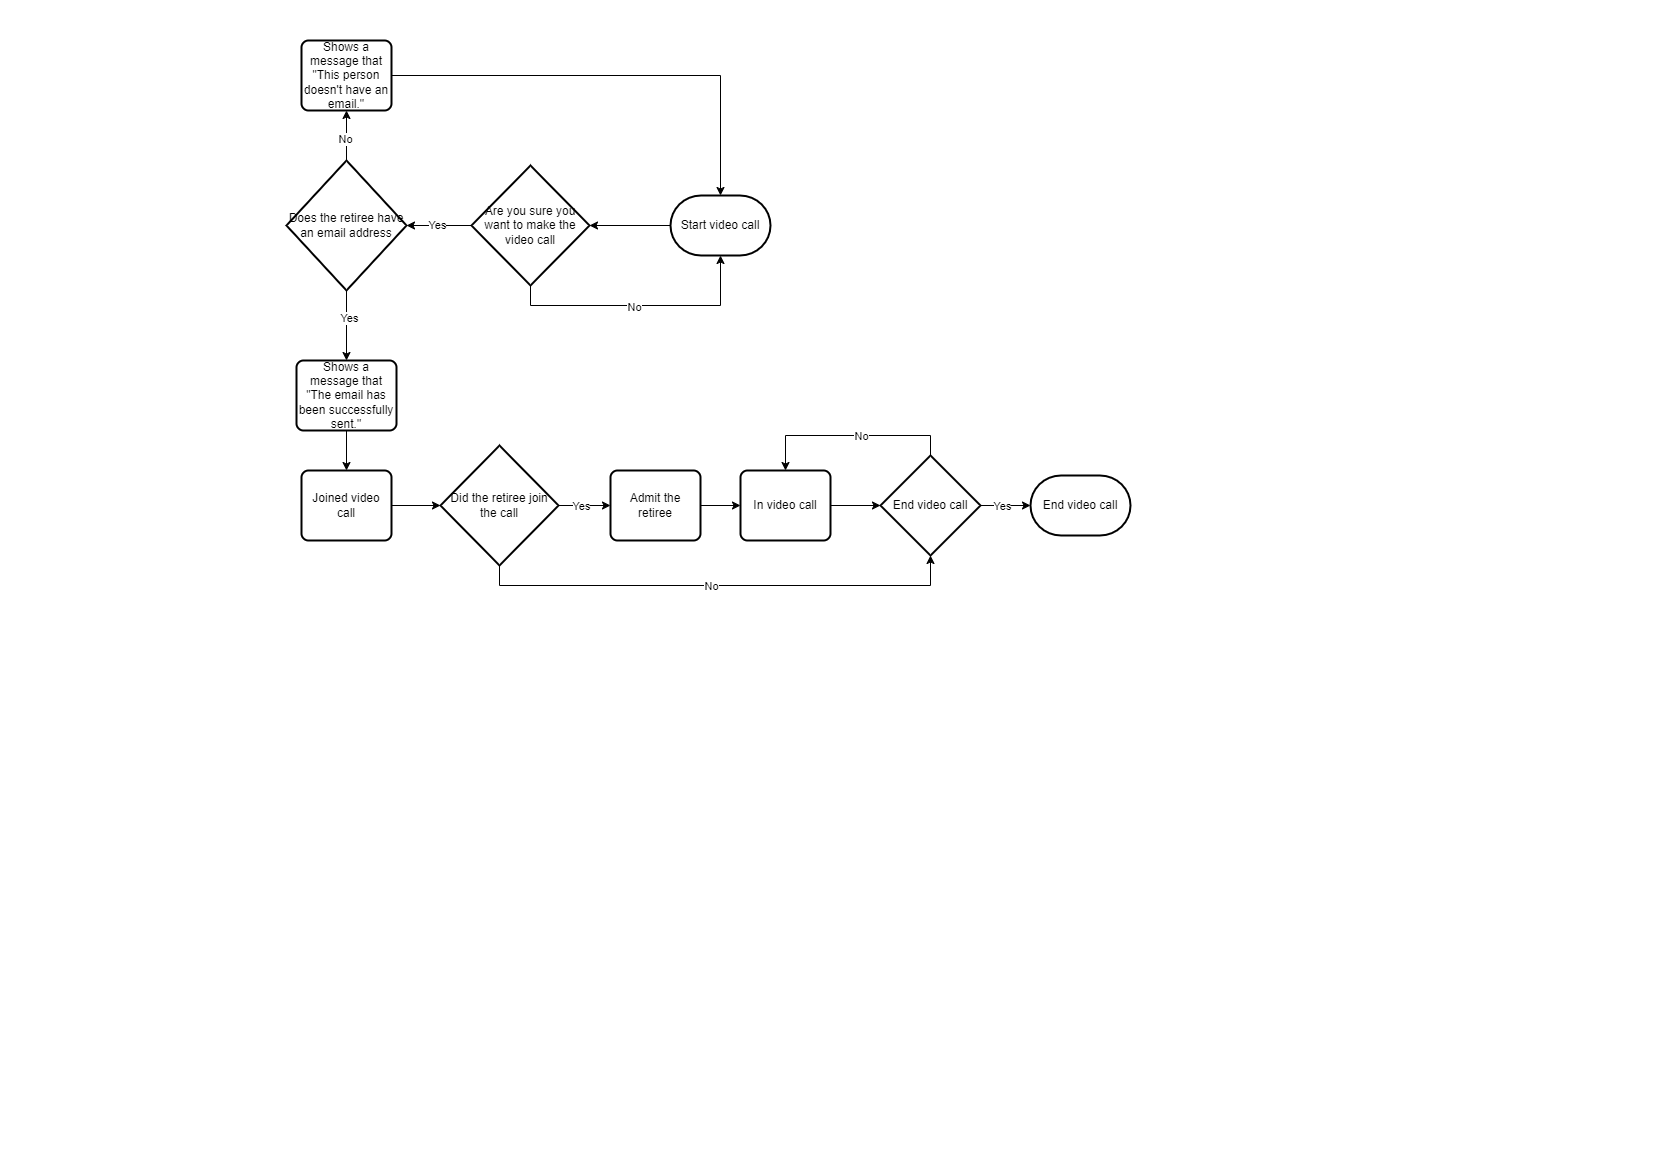

The diagram above was exported from draw.io. Its source (the exported page's mxGraphModel, read from the mxfile embedded in the PNG):
<mxGraphModel dx="1050" dy="530" grid="1" gridSize="10" guides="1" tooltips="1" connect="1" arrows="1" fold="1" page="1" pageScale="1" pageWidth="827" pageHeight="1169" math="0" shadow="0">
  <root>
    <mxCell id="0" />
    <mxCell id="1" parent="0" />
    <mxCell id="paqiOOjSS3NqyzefosgT-2" value="Start video call" style="strokeWidth=2;html=1;shape=mxgraph.flowchart.terminator;whiteSpace=wrap;" parent="1" vertex="1">
      <mxGeometry x="670" y="195" width="100" height="60" as="geometry" />
    </mxCell>
    <mxCell id="paqiOOjSS3NqyzefosgT-20" value="Joined video call" style="rounded=1;whiteSpace=wrap;html=1;absoluteArcSize=1;arcSize=14;strokeWidth=2;" parent="1" vertex="1">
      <mxGeometry x="301" y="470" width="90" height="70" as="geometry" />
    </mxCell>
    <mxCell id="XSh-2c4uu9pMETZxL3pO-7" style="edgeStyle=orthogonalEdgeStyle;rounded=0;orthogonalLoop=1;jettySize=auto;html=1;exitX=0.5;exitY=0;exitDx=0;exitDy=0;exitPerimeter=0;entryX=0.5;entryY=0;entryDx=0;entryDy=0;" parent="1" source="paqiOOjSS3NqyzefosgT-23" target="XSh-2c4uu9pMETZxL3pO-4" edge="1">
      <mxGeometry relative="1" as="geometry" />
    </mxCell>
    <mxCell id="XSh-2c4uu9pMETZxL3pO-8" value="No" style="edgeLabel;html=1;align=center;verticalAlign=middle;resizable=0;points=[];" parent="XSh-2c4uu9pMETZxL3pO-7" vertex="1" connectable="0">
      <mxGeometry x="-0.236" relative="1" as="geometry">
        <mxPoint x="-14" as="offset" />
      </mxGeometry>
    </mxCell>
    <mxCell id="paqiOOjSS3NqyzefosgT-23" value="End video call" style="strokeWidth=2;html=1;shape=mxgraph.flowchart.decision;whiteSpace=wrap;" parent="1" vertex="1">
      <mxGeometry x="880" y="455" width="100" height="100" as="geometry" />
    </mxCell>
    <mxCell id="paqiOOjSS3NqyzefosgT-25" value="End video call" style="strokeWidth=2;html=1;shape=mxgraph.flowchart.terminator;whiteSpace=wrap;" parent="1" vertex="1">
      <mxGeometry x="1030" y="475" width="100" height="60" as="geometry" />
    </mxCell>
    <mxCell id="paqiOOjSS3NqyzefosgT-26" style="edgeStyle=orthogonalEdgeStyle;rounded=0;orthogonalLoop=1;jettySize=auto;html=1;exitX=1;exitY=0.5;exitDx=0;exitDy=0;exitPerimeter=0;entryX=0;entryY=0.5;entryDx=0;entryDy=0;entryPerimeter=0;" parent="1" source="paqiOOjSS3NqyzefosgT-23" target="paqiOOjSS3NqyzefosgT-25" edge="1">
      <mxGeometry relative="1" as="geometry" />
    </mxCell>
    <mxCell id="paqiOOjSS3NqyzefosgT-27" value="Yes" style="edgeLabel;html=1;align=center;verticalAlign=middle;resizable=0;points=[];" parent="paqiOOjSS3NqyzefosgT-26" vertex="1" connectable="0">
      <mxGeometry x="-0.152" relative="1" as="geometry">
        <mxPoint as="offset" />
      </mxGeometry>
    </mxCell>
    <mxCell id="paqiOOjSS3NqyzefosgT-28" value="Are you sure you want to make the video call" style="strokeWidth=2;html=1;shape=mxgraph.flowchart.decision;whiteSpace=wrap;" parent="1" vertex="1">
      <mxGeometry x="471" y="165" width="118" height="120" as="geometry" />
    </mxCell>
    <mxCell id="XSh-2c4uu9pMETZxL3pO-5" style="edgeStyle=orthogonalEdgeStyle;rounded=0;orthogonalLoop=1;jettySize=auto;html=1;exitX=1;exitY=0.5;exitDx=0;exitDy=0;entryX=0;entryY=0.5;entryDx=0;entryDy=0;" parent="1" source="XSh-2c4uu9pMETZxL3pO-2" target="XSh-2c4uu9pMETZxL3pO-4" edge="1">
      <mxGeometry relative="1" as="geometry" />
    </mxCell>
    <mxCell id="XSh-2c4uu9pMETZxL3pO-2" value="Admit the retiree" style="rounded=1;whiteSpace=wrap;html=1;absoluteArcSize=1;arcSize=14;strokeWidth=2;" parent="1" vertex="1">
      <mxGeometry x="610" y="470" width="90" height="70" as="geometry" />
    </mxCell>
    <mxCell id="XSh-2c4uu9pMETZxL3pO-4" value="In video call" style="rounded=1;whiteSpace=wrap;html=1;absoluteArcSize=1;arcSize=14;strokeWidth=2;" parent="1" vertex="1">
      <mxGeometry x="740" y="470" width="90" height="70" as="geometry" />
    </mxCell>
    <mxCell id="XSh-2c4uu9pMETZxL3pO-6" style="edgeStyle=orthogonalEdgeStyle;rounded=0;orthogonalLoop=1;jettySize=auto;html=1;exitX=1;exitY=0.5;exitDx=0;exitDy=0;entryX=0;entryY=0.5;entryDx=0;entryDy=0;entryPerimeter=0;" parent="1" source="XSh-2c4uu9pMETZxL3pO-4" target="paqiOOjSS3NqyzefosgT-23" edge="1">
      <mxGeometry relative="1" as="geometry" />
    </mxCell>
    <mxCell id="EBZfjeP8AgsTuK2B-ZXx-3" style="edgeStyle=orthogonalEdgeStyle;rounded=0;orthogonalLoop=1;jettySize=auto;html=1;exitX=1;exitY=0.5;exitDx=0;exitDy=0;exitPerimeter=0;" parent="1" source="EBZfjeP8AgsTuK2B-ZXx-1" target="XSh-2c4uu9pMETZxL3pO-2" edge="1">
      <mxGeometry relative="1" as="geometry" />
    </mxCell>
    <mxCell id="EBZfjeP8AgsTuK2B-ZXx-4" value="Yes" style="edgeLabel;html=1;align=center;verticalAlign=middle;resizable=0;points=[];" parent="EBZfjeP8AgsTuK2B-ZXx-3" vertex="1" connectable="0">
      <mxGeometry x="0.1333" y="-2" relative="1" as="geometry">
        <mxPoint x="-7" y="-2" as="offset" />
      </mxGeometry>
    </mxCell>
    <mxCell id="EBZfjeP8AgsTuK2B-ZXx-1" value="Did the retiree join the call" style="strokeWidth=2;html=1;shape=mxgraph.flowchart.decision;whiteSpace=wrap;" parent="1" vertex="1">
      <mxGeometry x="440" y="445" width="118" height="120" as="geometry" />
    </mxCell>
    <mxCell id="EBZfjeP8AgsTuK2B-ZXx-2" style="edgeStyle=orthogonalEdgeStyle;rounded=0;orthogonalLoop=1;jettySize=auto;html=1;exitX=1;exitY=0.5;exitDx=0;exitDy=0;entryX=0;entryY=0.5;entryDx=0;entryDy=0;entryPerimeter=0;" parent="1" source="paqiOOjSS3NqyzefosgT-20" target="EBZfjeP8AgsTuK2B-ZXx-1" edge="1">
      <mxGeometry relative="1" as="geometry" />
    </mxCell>
    <mxCell id="EBZfjeP8AgsTuK2B-ZXx-6" style="edgeStyle=orthogonalEdgeStyle;rounded=0;orthogonalLoop=1;jettySize=auto;html=1;exitX=0.5;exitY=1;exitDx=0;exitDy=0;exitPerimeter=0;entryX=0.5;entryY=1;entryDx=0;entryDy=0;entryPerimeter=0;" parent="1" source="EBZfjeP8AgsTuK2B-ZXx-1" target="paqiOOjSS3NqyzefosgT-23" edge="1">
      <mxGeometry relative="1" as="geometry" />
    </mxCell>
    <mxCell id="EBZfjeP8AgsTuK2B-ZXx-7" value="No" style="edgeLabel;html=1;align=center;verticalAlign=middle;resizable=0;points=[];" parent="EBZfjeP8AgsTuK2B-ZXx-6" vertex="1" connectable="0">
      <mxGeometry x="0.0678" y="2" relative="1" as="geometry">
        <mxPoint x="-26" y="2" as="offset" />
      </mxGeometry>
    </mxCell>
    <mxCell id="ZgayNz3-53DOMdA-Lyl9-14" style="edgeStyle=orthogonalEdgeStyle;rounded=0;orthogonalLoop=1;jettySize=auto;html=1;exitX=0.5;exitY=1;exitDx=0;exitDy=0;exitPerimeter=0;entryX=0.5;entryY=0;entryDx=0;entryDy=0;" edge="1" parent="1" source="ZgayNz3-53DOMdA-Lyl9-1" target="ZgayNz3-53DOMdA-Lyl9-9">
      <mxGeometry relative="1" as="geometry" />
    </mxCell>
    <mxCell id="ZgayNz3-53DOMdA-Lyl9-15" value="Yes" style="edgeLabel;html=1;align=center;verticalAlign=middle;resizable=0;points=[];" vertex="1" connectable="0" parent="ZgayNz3-53DOMdA-Lyl9-14">
      <mxGeometry x="-0.24" y="2" relative="1" as="geometry">
        <mxPoint as="offset" />
      </mxGeometry>
    </mxCell>
    <mxCell id="K5y56PaYJHRdWQ8n7LxG-6" style="edgeStyle=orthogonalEdgeStyle;rounded=0;orthogonalLoop=1;jettySize=auto;html=1;exitX=0.5;exitY=0;exitDx=0;exitDy=0;exitPerimeter=0;entryX=0.5;entryY=1;entryDx=0;entryDy=0;" edge="1" parent="1" source="ZgayNz3-53DOMdA-Lyl9-1" target="ZgayNz3-53DOMdA-Lyl9-10">
      <mxGeometry relative="1" as="geometry" />
    </mxCell>
    <mxCell id="K5y56PaYJHRdWQ8n7LxG-7" value="No" style="edgeLabel;html=1;align=center;verticalAlign=middle;resizable=0;points=[];" vertex="1" connectable="0" parent="K5y56PaYJHRdWQ8n7LxG-6">
      <mxGeometry x="-0.12" y="2" relative="1" as="geometry">
        <mxPoint as="offset" />
      </mxGeometry>
    </mxCell>
    <mxCell id="ZgayNz3-53DOMdA-Lyl9-1" value="Does the retiree have an email address" style="strokeWidth=2;html=1;shape=mxgraph.flowchart.decision;whiteSpace=wrap;" vertex="1" parent="1">
      <mxGeometry x="286" y="160" width="120" height="130" as="geometry" />
    </mxCell>
    <mxCell id="ZgayNz3-53DOMdA-Lyl9-16" style="edgeStyle=orthogonalEdgeStyle;rounded=0;orthogonalLoop=1;jettySize=auto;html=1;exitX=0.5;exitY=1;exitDx=0;exitDy=0;entryX=0.5;entryY=0;entryDx=0;entryDy=0;" edge="1" parent="1" source="ZgayNz3-53DOMdA-Lyl9-9" target="paqiOOjSS3NqyzefosgT-20">
      <mxGeometry relative="1" as="geometry" />
    </mxCell>
    <mxCell id="ZgayNz3-53DOMdA-Lyl9-9" value="Shows a message that &quot;The email has been successfully sent.&quot;" style="rounded=1;whiteSpace=wrap;html=1;absoluteArcSize=1;arcSize=14;strokeWidth=2;" vertex="1" parent="1">
      <mxGeometry x="296" y="360" width="100" height="70" as="geometry" />
    </mxCell>
    <mxCell id="ZgayNz3-53DOMdA-Lyl9-10" value="Shows a message that &quot;This person doesn't have an email.&quot;" style="rounded=1;whiteSpace=wrap;html=1;absoluteArcSize=1;arcSize=14;strokeWidth=2;" vertex="1" parent="1">
      <mxGeometry x="301" y="40" width="90" height="70" as="geometry" />
    </mxCell>
    <mxCell id="K5y56PaYJHRdWQ8n7LxG-1" style="edgeStyle=orthogonalEdgeStyle;rounded=0;orthogonalLoop=1;jettySize=auto;html=1;exitX=0;exitY=0.5;exitDx=0;exitDy=0;exitPerimeter=0;entryX=1;entryY=0.5;entryDx=0;entryDy=0;entryPerimeter=0;" edge="1" parent="1" source="paqiOOjSS3NqyzefosgT-28" target="ZgayNz3-53DOMdA-Lyl9-1">
      <mxGeometry relative="1" as="geometry" />
    </mxCell>
    <mxCell id="K5y56PaYJHRdWQ8n7LxG-5" value="Yes" style="edgeLabel;html=1;align=center;verticalAlign=middle;resizable=0;points=[];" vertex="1" connectable="0" parent="K5y56PaYJHRdWQ8n7LxG-1">
      <mxGeometry x="0.0646" y="-1" relative="1" as="geometry">
        <mxPoint as="offset" />
      </mxGeometry>
    </mxCell>
    <mxCell id="K5y56PaYJHRdWQ8n7LxG-2" style="edgeStyle=orthogonalEdgeStyle;rounded=0;orthogonalLoop=1;jettySize=auto;html=1;exitX=0;exitY=0.5;exitDx=0;exitDy=0;exitPerimeter=0;entryX=1;entryY=0.5;entryDx=0;entryDy=0;entryPerimeter=0;" edge="1" parent="1" source="paqiOOjSS3NqyzefosgT-2" target="paqiOOjSS3NqyzefosgT-28">
      <mxGeometry relative="1" as="geometry" />
    </mxCell>
    <mxCell id="K5y56PaYJHRdWQ8n7LxG-3" style="edgeStyle=orthogonalEdgeStyle;rounded=0;orthogonalLoop=1;jettySize=auto;html=1;exitX=0.5;exitY=1;exitDx=0;exitDy=0;exitPerimeter=0;entryX=0.5;entryY=1;entryDx=0;entryDy=0;entryPerimeter=0;" edge="1" parent="1" source="paqiOOjSS3NqyzefosgT-28" target="paqiOOjSS3NqyzefosgT-2">
      <mxGeometry relative="1" as="geometry" />
    </mxCell>
    <mxCell id="K5y56PaYJHRdWQ8n7LxG-4" value="No" style="edgeLabel;html=1;align=center;verticalAlign=middle;resizable=0;points=[];" vertex="1" connectable="0" parent="K5y56PaYJHRdWQ8n7LxG-3">
      <mxGeometry x="-0.0508" y="-1" relative="1" as="geometry">
        <mxPoint as="offset" />
      </mxGeometry>
    </mxCell>
    <mxCell id="K5y56PaYJHRdWQ8n7LxG-8" style="edgeStyle=orthogonalEdgeStyle;rounded=0;orthogonalLoop=1;jettySize=auto;html=1;exitX=1;exitY=0.5;exitDx=0;exitDy=0;entryX=0.5;entryY=0;entryDx=0;entryDy=0;entryPerimeter=0;" edge="1" parent="1" source="ZgayNz3-53DOMdA-Lyl9-10" target="paqiOOjSS3NqyzefosgT-2">
      <mxGeometry relative="1" as="geometry" />
    </mxCell>
  </root>
</mxGraphModel>